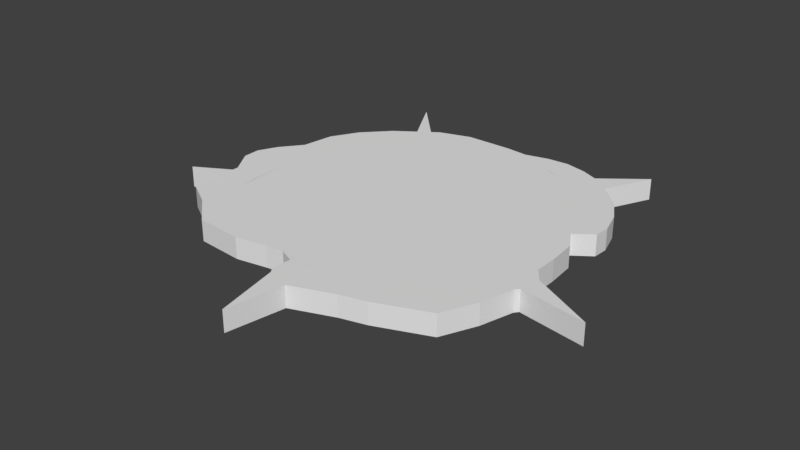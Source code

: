 # Source: rose-plate2.blend  (saved by Blender 2.80.75; exported with 4.5.12 LTS)
import bpy
from mathutils import Matrix  # noqa: F401  (used for matrix-valued properties, if any)

bpy.ops.wm.read_factory_settings(use_empty=True)
scene = bpy.context.scene
scene.name = 'Scene'

# ---- collections
col_collection_1 = bpy.data.collections.new('Collection 1'); scene.collection.children.link(col_collection_1)

# ---- world
world_world = bpy.data.worlds.new('World'); scene.world = world_world
world_world.color = (0.05088, 0.05088, 0.05088)
world_world.use_sun_shadow = False
world_world.sun_shadow_jitter_overblur = 0.0

# ---- meshes
me_plane = bpy.data.meshes.new('Plane')
me_plane.from_pydata([(-0.0382, -0.5103, 0.0), (0.06921, -0.4138, 0.0), (-0.1002, -0.4684, 0.0), (-0.138, -0.4104, 0.0), (-0.2297, -0.2827, 0.0), (-0.3514, -0.1531, 0.0), (-0.4092, -0.08929, 0.0), (-0.4351, -0.02945, 0.0), (-0.4332, 0.07824, 0.0), (-0.3653, 0.2398, 0.0), (-0.2856, 0.3595, 0.0), (-0.2078, 0.4851, 0.0), (-0.05222, 0.5429, 0.0), (-0.02231, 0.529, 0.0), (0.01359, 0.4332, 0.0), (0.02157, 0.3954, 0.0), (0.06545, 0.3854, 0.0), (0.1532, 0.3475, 0.0), (0.211, 0.2956, 0.0), (0.3147, 0.3575, 0.0), (0.3786, 0.3096, 0.0), (0.4344, 0.2597, 0.0), (0.4803, 0.1899, 0.0), (0.5262, 0.06029, 0.0), (0.5122, 0.1241, 0.0), (0.5361, -0.0135, 0.0), (0.5401, -0.09726, 0.0), (0.5062, -0.205, 0.0), (0.4384, -0.3007, 0.0), (0.3666, -0.3884, 0.0), (0.2469, -0.4762, 0.0), (0.1512, -0.4981, 0.0), (-0.0382, -0.5103, -0.15), (0.06921, -0.4138, -0.15), (-0.1002, -0.4684, -0.15), (-0.138, -0.4104, -0.15), (-0.2297, -0.2827, -0.15), (-0.3514, -0.1531, -0.15), (-0.4092, -0.08929, -0.15), (-0.4351, -0.02945, -0.15), (-0.4332, 0.07824, -0.15), (-0.3653, 0.2398, -0.15), (-0.2856, 0.3595, -0.15), (-0.2078, 0.4851, -0.15), (-0.05222, 0.5429, -0.15), (-0.02231, 0.529, -0.15), (0.01359, 0.4332, -0.15), (0.02157, 0.3954, -0.15), (0.06545, 0.3854, -0.15), (0.1532, 0.3475, -0.15), (0.211, 0.2956, -0.15), (0.3147, 0.3575, -0.15), (0.3786, 0.3096, -0.15), (0.4344, 0.2597, -0.15), (0.4803, 0.1899, -0.15), (0.5262, 0.06029, -0.15), (0.5122, 0.1241, -0.15), (0.5361, -0.0135, -0.15), (0.5401, -0.09726, -0.15), (0.5062, -0.205, -0.15), (0.4384, -0.3007, -0.15), (0.3666, -0.3884, -0.15), (0.2469, -0.4762, -0.15), (0.1512, -0.4981, -0.15)], [], [(2, 0, 1, 31, 30, 29, 28, 27, 26, 25, 23, 24, 22, 21, 20, 19, 18, 17, 16, 15, 14, 13, 12, 11, 10, 9, 8, 7, 6, 5, 4, 3), (34, 35, 36, 37, 38, 39, 40, 41, 42, 43, 44, 45, 46, 47, 48, 49, 50, 51, 52, 53, 54, 56, 55, 57, 58, 59, 60, 61, 62, 63, 33, 32), (4, 5, 37, 36), (31, 1, 33, 63), (18, 19, 51, 50), (5, 6, 38, 37), (19, 20, 52, 51), (6, 7, 39, 38), (20, 21, 53, 52), (7, 8, 40, 39), (21, 22, 54, 53), (8, 9, 41, 40), (24, 23, 55, 56), (9, 10, 42, 41), (22, 24, 56, 54), (10, 11, 43, 42), (23, 25, 57, 55), (11, 12, 44, 43), (25, 26, 58, 57), (12, 13, 45, 44), (26, 27, 59, 58), (13, 14, 46, 45), (0, 2, 34, 32), (27, 28, 60, 59), (14, 15, 47, 46), (1, 0, 32, 33), (28, 29, 61, 60), (15, 16, 48, 47), (3, 4, 36, 35), (29, 30, 62, 61), (16, 17, 49, 48), (2, 3, 35, 34), (30, 31, 63, 62), (17, 18, 50, 49)])
_uv = me_plane.uv_layers.new(name='UVMap')
_uv.uv.foreach_set('vector', [0.0, 0.0, 0.0, 0.0, 0.0, 0.0, 0.0, 0.0, 0.0, 0.0, 0.0, 0.0, 0.0, 0.0, 0.0, 0.0, 0.0, 0.0, 0.0, 0.0, 0.0, 0.0, 0.0, 0.0, 0.0, 0.0, 0.0, 0.0, 0.0, 0.0, 0.0, 0.0, 0.0, 0.0, 0.0, 0.0, 0.0, 0.0, 0.0, 0.0, 0.0, 0.0, 0.0, 0.0, 0.0, 0.0, 0.0, 0.0, 0.0, 0.0, 0.0, 0.0, 0.0, 0.0, 0.0, 0.0, 0.0, 0.0, 0.0, 0.0, 0.0, 0.0, 0.0, 0.0, 0.0, 0.0, 0.0, 0.0, 0.0, 0.0, 0.0, 0.0, 0.0, 0.0, 0.0, 0.0, 0.0, 0.0, 0.0, 0.0, 0.0, 0.0, 0.0, 0.0, 0.0, 0.0, 0.0, 0.0, 0.0, 0.0, 0.0, 0.0, 0.0, 0.0, 0.0, 0.0, 0.0, 0.0, 0.0, 0.0, 0.0, 0.0, 0.0, 0.0, 0.0, 0.0, 0.0, 0.0, 0.0, 0.0, 0.0, 0.0, 0.0, 0.0, 0.0, 0.0, 0.0, 0.0, 0.0, 0.0, 0.0, 0.0, 0.0, 0.0, 0.0, 0.0, 0.0, 0.0, 0.0, 0.0, 0.0, 0.0, 0.0, 0.0, 0.0, 0.0, 0.0, 0.0, 0.0, 0.0, 0.0, 0.0, 0.0, 0.0, 0.0, 0.0, 0.0, 0.0, 0.0, 0.0, 0.0, 0.0, 0.0, 0.0, 0.0, 0.0, 0.0, 0.0, 0.0, 0.0, 0.0, 0.0, 0.0, 0.0, 0.0, 0.0, 0.0, 0.0, 0.0, 0.0, 0.0, 0.0, 0.0, 0.0, 0.0, 0.0, 0.0, 0.0, 0.0, 0.0, 0.0, 0.0, 0.0, 0.0, 0.0, 0.0, 0.0, 0.0, 0.0, 0.0, 0.0, 0.0, 0.0, 0.0, 0.0, 0.0, 0.0, 0.0, 0.0, 0.0, 0.0, 0.0, 0.0, 0.0, 0.0, 0.0, 0.0, 0.0, 0.0, 0.0, 0.0, 0.0, 0.0, 0.0, 0.0, 0.0, 0.0, 0.0, 0.0, 0.0, 0.0, 0.0, 0.0, 0.0, 0.0, 0.0, 0.0, 0.0, 0.0, 0.0, 0.0, 0.0, 0.0, 0.0, 0.0, 0.0, 0.0, 0.0, 0.0, 0.0, 0.0, 0.0, 0.0, 0.0, 0.0, 0.0, 0.0, 0.0, 0.0, 0.0, 0.0, 0.0, 0.0, 0.0, 0.0, 0.0, 0.0, 0.0, 0.0, 0.0, 0.0, 0.0, 0.0, 0.0, 0.0, 0.0, 0.0, 0.0, 0.0, 0.0, 0.0, 0.0, 0.0, 0.0, 0.0, 0.0, 0.0, 0.0, 0.0, 0.0, 0.0, 0.0, 0.0, 0.0, 0.0, 0.0, 0.0, 0.0, 0.0, 0.0, 0.0, 0.0, 0.0, 0.0, 0.0, 0.0, 0.0, 0.0, 0.0, 0.0, 0.0, 0.0, 0.0, 0.0, 0.0, 0.0, 0.0, 0.0, 0.0, 0.0, 0.0, 0.0, 0.0, 0.0, 0.0, 0.0, 0.0, 0.0, 0.0, 0.0, 0.0, 0.0, 0.0, 0.0, 0.0, 0.0, 0.0, 0.0, 0.0, 0.0, 0.0, 0.0, 0.0, 0.0, 0.0, 0.0, 0.0, 0.0, 0.0, 0.0, 0.0, 0.0, 0.0, 0.0, 0.0, 0.0, 0.0, 0.0, 0.0, 0.0, 0.0, 0.0, 0.0, 0.0, 0.0, 0.0, 0.0, 0.0, 0.0, 0.0, 0.0, 0.0, 0.0, 0.0, 0.0, 0.0, 0.0, 0.0, 0.0, 0.0, 0.0, 0.0, 0.0, 0.0, 0.0, 0.0, 0.0, 0.0, 0.0, 0.0, 0.0, 0.0, 0.0, 0.0])
me_plane.use_remesh_preserve_volume = False
me_plane.use_remesh_preserve_attributes = False
me_plane.use_mirror_vertex_groups = False
me_plane.update()
me_plane_001 = bpy.data.meshes.new('Plane.001')
me_plane_001.from_pydata([(-0.0382, -0.5103, 0.0), (0.06921, -0.4138, 0.0), (-0.1002, -0.4684, 0.0), (-0.138, -0.4104, 0.0), (-0.2297, -0.2827, 0.0), (-0.3514, -0.1531, 0.0), (-0.4092, -0.08929, 0.0), (-0.4351, -0.02945, 0.0), (-0.4332, 0.07824, 0.0), (-0.3653, 0.2398, 0.0), (-0.2856, 0.3595, 0.0), (-0.2078, 0.4851, 0.0), (-0.05222, 0.5429, 0.0), (-0.02231, 0.529, 0.0), (0.01359, 0.4332, 0.0), (0.02157, 0.3954, 0.0), (0.06545, 0.3854, 0.0), (0.1532, 0.3475, 0.0), (0.211, 0.2956, 0.0), (0.3147, 0.3575, 0.0), (0.3786, 0.3096, 0.0), (0.4344, 0.2597, 0.0), (0.4803, 0.1899, 0.0), (0.5262, 0.06029, 0.0), (0.5122, 0.1241, 0.0), (0.5361, -0.0135, 0.0), (0.5401, -0.09726, 0.0), (0.5062, -0.205, 0.0), (0.4384, -0.3007, 0.0), (0.3666, -0.3884, 0.0), (0.2469, -0.4762, 0.0), (0.1512, -0.4981, 0.0), (0.2355, -0.8522, 0.0), (0.3309, -0.7495, 0.0), (0.5148, -0.6147, 0.0), (0.6251, -0.4798, 0.0), (0.7293, -0.3327, 0.0), (0.8193, -0.2085, 0.0), (0.8067, -0.01617, 0.0), (0.8293, 0.2781, 0.0), (0.8082, 0.1513, 0.0), (0.8331, 0.3862, 0.0), (0.7769, 0.5451, 0.0), (0.6768, 0.6419, 0.0), (0.5701, 0.6953, 0.0), (0.4882, 0.7152, 0.0), (0.5487, 0.8408, 0.0), (0.5029, 0.9134, 0.0), (0.4038, 0.9546, 0.0), (0.1532, 1.01, 0.0), (-0.1059, 0.9905, 0.0), (-0.3935, 0.9862, 0.0), (-0.5871, 0.9263, 0.0), (-0.8224, 0.7125, 0.0), (-1.036, 0.4335, 0.0), (-1.153, 0.01155, 0.0), (-1.131, -0.4931, 0.0), (-1.012, -0.5189, 0.0), (-0.7747, -0.5218, 0.0), (-0.84, -0.7293, 0.0), (-0.5336, -0.8676, 0.0), (-0.3846, -0.9195, 0.0), (0.01709, -0.9804, 0.0), (-0.1321, -1.005, 0.0), (-0.0382, -0.5103, -0.15), (0.06921, -0.4138, -0.15), (-0.1002, -0.4684, -0.15), (-0.138, -0.4104, -0.15), (-0.2297, -0.2827, -0.15), (-0.3514, -0.1531, -0.15), (-0.4092, -0.08929, -0.15), (-0.4351, -0.02945, -0.15), (-0.4332, 0.07824, -0.15), (-0.3653, 0.2398, -0.15), (-0.2856, 0.3595, -0.15), (-0.2078, 0.4851, -0.15), (-0.05222, 0.5429, -0.15), (-0.02231, 0.529, -0.15), (0.01359, 0.4332, -0.15), (0.02157, 0.3954, -0.15), (0.06545, 0.3854, -0.15), (0.1532, 0.3475, -0.15), (0.211, 0.2956, -0.15), (0.3147, 0.3575, -0.15), (0.3786, 0.3096, -0.15), (0.4344, 0.2597, -0.15), (0.4803, 0.1899, -0.15), (0.5262, 0.06029, -0.15), (0.5122, 0.1241, -0.15), (0.5361, -0.0135, -0.15), (0.5401, -0.09726, -0.15), (0.5062, -0.205, -0.15), (0.4384, -0.3007, -0.15), (0.3666, -0.3884, -0.15), (0.2469, -0.4762, -0.15), (0.1512, -0.4981, -0.15), (0.2355, -0.8522, -0.15), (0.3309, -0.7495, -0.15), (0.5148, -0.6147, -0.15), (0.6251, -0.4798, -0.15), (0.7293, -0.3327, -0.15), (0.8193, -0.2085, -0.15), (0.8067, -0.01617, -0.15), (0.8293, 0.2781, -0.15), (0.8082, 0.1513, -0.15), (0.8331, 0.3862, -0.15), (0.7769, 0.5451, -0.15), (0.6768, 0.6419, -0.15), (0.5701, 0.6953, -0.15), (0.4882, 0.7152, -0.15), (0.5487, 0.8408, -0.15), (0.5029, 0.9134, -0.15), (0.4038, 0.9546, -0.15), (0.1532, 1.01, -0.15), (-0.1059, 0.9905, -0.15), (-0.3935, 0.9862, -0.15), (-0.5871, 0.9263, -0.15), (-0.8224, 0.7125, -0.15), (-1.036, 0.4335, -0.15), (-1.153, 0.01155, -0.15), (-1.131, -0.4931, -0.15), (-1.012, -0.5189, -0.15), (-0.7747, -0.5218, -0.15), (-0.84, -0.7293, -0.15), (-0.5336, -0.8676, -0.15), (-0.3846, -0.9195, -0.15), (0.01709, -0.9804, -0.15), (-0.1321, -1.005, -0.15)], [], [(21, 42, 43, 20), (26, 37, 38, 25), (3, 60, 61, 2), (25, 38, 40, 23), (17, 46, 47, 16), (12, 51, 52, 11), (30, 33, 34, 29), (11, 52, 53, 10), (4, 59, 60, 3), (24, 39, 41, 22), (16, 47, 48, 15), (10, 53, 54, 9), (29, 34, 35, 28), (8, 55, 56, 7), (23, 40, 39, 24), (0, 63, 62, 1), (7, 56, 57, 6), (9, 54, 55, 8), (15, 48, 49, 14), (19, 44, 45, 18), (22, 41, 42, 21), (28, 35, 36, 27), (6, 57, 58, 5), (2, 61, 63, 0), (1, 62, 32, 31), (20, 43, 44, 19), (14, 49, 50, 13), (5, 58, 59, 4), (27, 36, 37, 26), (18, 45, 46, 17), (13, 50, 51, 12), (31, 32, 33, 30), (85, 84, 107, 106), (90, 89, 102, 101), (67, 66, 125, 124), (89, 87, 104, 102), (81, 80, 111, 110), (76, 75, 116, 115), (94, 93, 98, 97), (75, 74, 117, 116), (68, 67, 124, 123), (88, 86, 105, 103), (80, 79, 112, 111), (74, 73, 118, 117), (93, 92, 99, 98), (72, 71, 120, 119), (87, 88, 103, 104), (64, 65, 126, 127), (71, 70, 121, 120), (73, 72, 119, 118), (79, 78, 113, 112), (83, 82, 109, 108), (86, 85, 106, 105), (92, 91, 100, 99), (70, 69, 122, 121), (66, 64, 127, 125), (65, 95, 96, 126), (84, 83, 108, 107), (78, 77, 114, 113), (69, 68, 123, 122), (91, 90, 101, 100), (82, 81, 110, 109), (77, 76, 115, 114), (95, 94, 97, 96), (9, 8, 72, 73), (62, 63, 127, 126), (59, 58, 122, 123), (10, 9, 73, 74), (36, 35, 99, 100), (60, 59, 123, 124), (11, 10, 74, 75), (63, 61, 125, 127), (12, 11, 75, 76), (38, 37, 101, 102), (46, 45, 109, 110), (13, 12, 76, 77), (44, 43, 107, 108), (14, 13, 77, 78), (41, 39, 103, 105), (15, 14, 78, 79), (16, 15, 79, 80), (42, 41, 105, 106), (49, 48, 112, 113), (17, 16, 80, 81), (50, 49, 113, 114), (18, 17, 81, 82), (19, 18, 82, 83), (20, 19, 83, 84), (52, 51, 115, 116), (21, 20, 84, 85), (22, 21, 85, 86), (54, 53, 117, 118), (33, 32, 96, 97), (23, 24, 88, 87), (35, 34, 98, 99), (24, 22, 86, 88), (56, 55, 119, 120), (37, 36, 100, 101), (25, 23, 87, 89), (40, 38, 102, 104), (26, 25, 89, 90), (39, 40, 104, 103), (27, 26, 90, 91), (2, 0, 64, 66), (43, 42, 106, 107), (28, 27, 91, 92), (0, 1, 65, 64), (58, 57, 121, 122), (47, 46, 110, 111), (29, 28, 92, 93), (4, 3, 67, 68), (32, 62, 126, 96), (45, 44, 108, 109), (30, 29, 93, 94), (3, 2, 66, 67), (48, 47, 111, 112), (31, 30, 94, 95), (5, 4, 68, 69), (61, 60, 124, 125), (51, 50, 114, 115), (1, 31, 95, 65), (6, 5, 69, 70), (34, 33, 97, 98), (53, 52, 116, 117), (7, 6, 70, 71), (55, 54, 118, 119), (8, 7, 71, 72), (57, 56, 120, 121)])
_uv = me_plane_001.uv_layers.new(name='UVMap')
_uv.uv.foreach_set('vector', [0.0, 0.0, 0.0, 0.0, 0.0, 0.0, 0.0, 0.0, 0.0, 0.0, 0.0, 0.0, 0.0, 0.0, 0.0, 0.0, 0.0, 0.0, 0.0, 0.0, 0.0, 0.0, 0.0, 0.0, 0.0, 0.0, 0.0, 0.0, 0.0, 0.0, 0.0, 0.0, 0.0, 0.0, 0.0, 0.0, 0.0, 0.0, 0.0, 0.0, 0.0, 0.0, 0.0, 0.0, 0.0, 0.0, 0.0, 0.0, 0.0, 0.0, 0.0, 0.0, 0.0, 0.0, 0.0, 0.0, 0.0, 0.0, 0.0, 0.0, 0.0, 0.0, 0.0, 0.0, 0.0, 0.0, 0.0, 0.0, 0.0, 0.0, 0.0, 0.0, 0.0, 0.0, 0.0, 0.0, 0.0, 0.0, 0.0, 0.0, 0.0, 0.0, 0.0, 0.0, 0.0, 0.0, 0.0, 0.0, 0.0, 0.0, 0.0, 0.0, 0.0, 0.0, 0.0, 0.0, 0.0, 0.0, 0.0, 0.0, 0.0, 0.0, 0.0, 0.0, 0.0, 0.0, 0.0, 0.0, 0.0, 0.0, 0.0, 0.0, 0.0, 0.0, 0.0, 0.0, 0.0, 0.0, 0.0, 0.0, 0.0, 0.0, 0.0, 0.0, 0.0, 0.0, 0.0, 0.0, 0.0, 0.0, 0.0, 0.0, 0.0, 0.0, 0.0, 0.0, 0.0, 0.0, 0.0, 0.0, 0.0, 0.0, 0.0, 0.0, 0.0, 0.0, 0.0, 0.0, 0.0, 0.0, 0.0, 0.0, 0.0, 0.0, 0.0, 0.0, 0.0, 0.0, 0.0, 0.0, 0.0, 0.0, 0.0, 0.0, 0.0, 0.0, 0.0, 0.0, 0.0, 0.0, 0.0, 0.0, 0.0, 0.0, 0.0, 0.0, 0.0, 0.0, 0.0, 0.0, 0.0, 0.0, 0.0, 0.0, 0.0, 0.0, 0.0, 0.0, 0.0, 0.0, 0.0, 0.0, 0.0, 0.0, 0.0, 0.0, 0.0, 0.0, 0.0, 0.0, 0.0, 0.0, 0.0, 0.0, 0.0, 0.0, 0.0, 0.0, 0.0, 0.0, 0.0, 0.0, 0.0, 0.0, 0.0, 0.0, 0.0, 0.0, 0.0, 0.0, 0.0, 0.0, 0.0, 0.0, 0.0, 0.0, 0.0, 0.0, 0.0, 0.0, 0.0, 0.0, 0.0, 0.0, 0.0, 0.0, 0.0, 0.0, 0.0, 0.0, 0.0, 0.0, 0.0, 0.0, 0.0, 0.0, 0.0, 0.0, 0.0, 0.0, 0.0, 0.0, 0.0, 0.0, 0.0, 0.0, 0.0, 0.0, 0.0, 0.0, 0.0, 0.0, 0.0, 0.0, 0.0, 0.0, 0.0, 0.0, 0.0, 0.0, 0.0, 0.0, 0.0, 0.0, 0.0, 0.0, 0.0, 0.0, 0.0, 0.0, 0.0, 0.0, 0.0, 0.0, 0.0, 0.0, 0.0, 0.0, 0.0, 0.0, 0.0, 0.0, 0.0, 0.0, 0.0, 0.0, 0.0, 0.0, 0.0, 0.0, 0.0, 0.0, 0.0, 0.0, 0.0, 0.0, 0.0, 0.0, 0.0, 0.0, 0.0, 0.0, 0.0, 0.0, 0.0, 0.0, 0.0, 0.0, 0.0, 0.0, 0.0, 0.0, 0.0, 0.0, 0.0, 0.0, 0.0, 0.0, 0.0, 0.0, 0.0, 0.0, 0.0, 0.0, 0.0, 0.0, 0.0, 0.0, 0.0, 0.0, 0.0, 0.0, 0.0, 0.0, 0.0, 0.0, 0.0, 0.0, 0.0, 0.0, 0.0, 0.0, 0.0, 0.0, 0.0, 0.0, 0.0, 0.0, 0.0, 0.0, 0.0, 0.0, 0.0, 0.0, 0.0, 0.0, 0.0, 0.0, 0.0, 0.0, 0.0, 0.0, 0.0, 0.0, 0.0, 0.0, 0.0, 0.0, 0.0, 0.0, 0.0, 0.0, 0.0, 0.0, 0.0, 0.0, 0.0, 0.0, 0.0, 0.0, 0.0, 0.0, 0.0, 0.0, 0.0, 0.0, 0.0, 0.0, 0.0, 0.0, 0.0, 0.0, 0.0, 0.0, 0.0, 0.0, 0.0, 0.0, 0.0, 0.0, 0.0, 0.0, 0.0, 0.0, 0.0, 0.0, 0.0, 0.0, 0.0, 0.0, 0.0, 0.0, 0.0, 0.0, 0.0, 0.0, 0.0, 0.0, 0.0, 0.0, 0.0, 0.0, 0.0, 0.0, 0.0, 0.0, 0.0, 0.0, 0.0, 0.0, 0.0, 0.0, 0.0, 0.0, 0.0, 0.0, 0.0, 0.0, 0.0, 0.0, 0.0, 0.0, 0.0, 0.0, 0.0, 0.0, 0.0, 0.0, 0.0, 0.0, 0.0, 0.0, 0.0, 0.0, 0.0, 0.0, 0.0, 0.0, 0.0, 0.0, 0.0, 0.0, 0.0, 0.0, 0.0, 0.0, 0.0, 0.0, 0.0, 0.0, 0.0, 0.0, 0.0, 0.0, 0.0, 0.0, 0.0, 0.0, 0.0, 0.0, 0.0, 0.0, 0.0, 0.0, 0.0, 0.0, 0.0, 0.0, 0.0, 0.0, 0.0, 0.0, 0.0, 0.0, 0.0, 0.0, 0.0, 0.0, 0.0, 0.0, 0.0, 0.0, 0.0, 0.0, 0.0, 0.0, 0.0, 0.0, 0.0, 0.0, 0.0, 0.0, 0.0, 0.0, 0.0, 0.0, 0.0, 0.0, 0.0, 0.0, 0.0, 0.0, 0.0, 0.0, 0.0, 0.0, 0.0, 0.0, 0.0, 0.0, 0.0, 0.0, 0.0, 0.0, 0.0, 0.0, 0.0, 0.0, 0.0, 0.0, 0.0, 0.0, 0.0, 0.0, 0.0, 0.0, 0.0, 0.0, 0.0, 0.0, 0.0, 0.0, 0.0, 0.0, 0.0, 0.0, 0.0, 0.0, 0.0, 0.0, 0.0, 0.0, 0.0, 0.0, 0.0, 0.0, 0.0, 0.0, 0.0, 0.0, 0.0, 0.0, 0.0, 0.0, 0.0, 0.0, 0.0, 0.0, 0.0, 0.0, 0.0, 0.0, 0.0, 0.0, 0.0, 0.0, 0.0, 0.0, 0.0, 0.0, 0.0, 0.0, 0.0, 0.0, 0.0, 0.0, 0.0, 0.0, 0.0, 0.0, 0.0, 0.0, 0.0, 0.0, 0.0, 0.0, 0.0, 0.0, 0.0, 0.0, 0.0, 0.0, 0.0, 0.0, 0.0, 0.0, 0.0, 0.0, 0.0, 0.0, 0.0, 0.0, 0.0, 0.0, 0.0, 0.0, 0.0, 0.0, 0.0, 0.0, 0.0, 0.0, 0.0, 0.0, 0.0, 0.0, 0.0, 0.0, 0.0, 0.0, 0.0, 0.0, 0.0, 0.0, 0.0, 0.0, 0.0, 0.0, 0.0, 0.0, 0.0, 0.0, 0.0, 0.0, 0.0, 0.0, 0.0, 0.0, 0.0, 0.0, 0.0, 0.0, 0.0, 0.0, 0.0, 0.0, 0.0, 0.0, 0.0, 0.0, 0.0, 0.0, 0.0, 0.0, 0.0, 0.0, 0.0, 0.0, 0.0, 0.0, 0.0, 0.0, 0.0, 0.0, 0.0, 0.0, 0.0, 0.0, 0.0, 0.0, 0.0, 0.0, 0.0, 0.0, 0.0, 0.0, 0.0, 0.0, 0.0, 0.0, 0.0, 0.0, 0.0, 0.0, 0.0, 0.0, 0.0, 0.0, 0.0, 0.0, 0.0, 0.0, 0.0, 0.0, 0.0, 0.0, 0.0, 0.0, 0.0, 0.0, 0.0, 0.0, 0.0, 0.0, 0.0, 0.0, 0.0, 0.0, 0.0, 0.0, 0.0, 0.0, 0.0, 0.0, 0.0, 0.0, 0.0, 0.0, 0.0, 0.0, 0.0, 0.0, 0.0, 0.0, 0.0, 0.0, 0.0, 0.0, 0.0, 0.0, 0.0, 0.0, 0.0, 0.0, 0.0, 0.0, 0.0, 0.0, 0.0, 0.0, 0.0, 0.0, 0.0, 0.0, 0.0, 0.0, 0.0, 0.0, 0.0, 0.0, 0.0, 0.0, 0.0, 0.0, 0.0, 0.0, 0.0, 0.0, 0.0, 0.0, 0.0, 0.0, 0.0, 0.0, 0.0, 0.0, 0.0, 0.0, 0.0, 0.0, 0.0, 0.0, 0.0, 0.0, 0.0, 0.0, 0.0, 0.0, 0.0, 0.0, 0.0, 0.0, 0.0, 0.0, 0.0, 0.0, 0.0, 0.0, 0.0, 0.0, 0.0, 0.0, 0.0, 0.0, 0.0, 0.0, 0.0, 0.0, 0.0, 0.0, 0.0, 0.0, 0.0, 0.0, 0.0, 0.0, 0.0, 0.0, 0.0, 0.0, 0.0, 0.0, 0.0, 0.0, 0.0, 0.0, 0.0, 0.0, 0.0, 0.0, 0.0, 0.0, 0.0, 0.0, 0.0, 0.0, 0.0, 0.0, 0.0, 0.0, 0.0, 0.0, 0.0, 0.0, 0.0, 0.0, 0.0, 0.0, 0.0, 0.0, 0.0, 0.0, 0.0, 0.0, 0.0, 0.0, 0.0, 0.0, 0.0, 0.0, 0.0, 0.0, 0.0, 0.0, 0.0, 0.0, 0.0, 0.0, 0.0, 0.0, 0.0, 0.0, 0.0, 0.0, 0.0, 0.0, 0.0, 0.0, 0.0, 0.0, 0.0, 0.0, 0.0, 0.0, 0.0, 0.0, 0.0, 0.0, 0.0, 0.0, 0.0, 0.0, 0.0, 0.0, 0.0, 0.0, 0.0, 0.0, 0.0, 0.0, 0.0, 0.0, 0.0, 0.0, 0.0, 0.0, 0.0, 0.0, 0.0, 0.0, 0.0, 0.0, 0.0, 0.0, 0.0, 0.0, 0.0, 0.0, 0.0, 0.0, 0.0, 0.0, 0.0, 0.0, 0.0, 0.0, 0.0, 0.0, 0.0, 0.0, 0.0, 0.0, 0.0, 0.0, 0.0, 0.0, 0.0, 0.0, 0.0, 0.0, 0.0, 0.0, 0.0, 0.0, 0.0, 0.0, 0.0, 0.0, 0.0, 0.0, 0.0, 0.0, 0.0, 0.0, 0.0, 0.0, 0.0, 0.0, 0.0, 0.0, 0.0, 0.0, 0.0, 0.0, 0.0, 0.0, 0.0, 0.0, 0.0, 0.0, 0.0, 0.0, 0.0, 0.0, 0.0, 0.0, 0.0, 0.0, 0.0, 0.0, 0.0, 0.0, 0.0, 0.0, 0.0, 0.0, 0.0, 0.0, 0.0, 0.0, 0.0, 0.0, 0.0, 0.0, 0.0, 0.0, 0.0, 0.0, 0.0, 0.0, 0.0, 0.0, 0.0, 0.0])
me_plane_001.use_remesh_preserve_volume = False
me_plane_001.use_remesh_preserve_attributes = False
me_plane_001.use_mirror_vertex_groups = False
me_plane_001.update()
me_plane_002 = bpy.data.meshes.new('Plane.002')
me_plane_002.from_pydata([(-0.1567, -1.185, 0.0), (0.007718, -1.237, 0.0), (-0.4031, -0.9814, 0.0), (-0.6255, -1.023, 0.0), (-0.9553, -0.9979, 0.0), (-1.163, -0.8125, 0.0), (-1.352, -0.702, 0.0), (-1.346, -0.5419, 0.0), (-1.475, -0.02516, 0.0), (-1.29, 0.2592, 0.0), (-0.9766, 0.8596, 0.0), (-0.6955, 1.058, 0.0), (-0.4702, 1.129, 0.0), (-0.1395, 1.132, 0.0), (0.1814, 1.16, 0.0), (0.4778, 1.135, 0.0), (0.5932, 1.084, 0.0), (0.8886, 1.315, 0.0), (0.7286, 0.9845, 0.0), (0.7967, 0.9238, 0.0), (0.8958, 0.8153, 0.0), (0.9827, 0.6648, 0.0), (1.031, 0.5006, 0.0), (0.9758, 0.166, 0.0), (0.8964, 0.3001, 0.0), (0.992, -0.03482, 0.0), (0.9908, -0.1947, 0.0), (1.012, -0.4652, 0.0), (0.949, -0.6945, 0.0), (0.8406, -0.933, 0.0), (0.4792, -1.078, 0.0), (0.3, -1.126, 0.0), (0.2355, -0.8522, 0.0), (0.3309, -0.7495, 0.0), (0.5148, -0.6147, 0.0), (0.6251, -0.4798, 0.0), (0.7293, -0.3327, 0.0), (0.8193, -0.2085, 0.0), (0.8067, -0.01617, 0.0), (0.8293, 0.2781, 0.0), (0.8082, 0.1513, 0.0), (0.8331, 0.3862, 0.0), (0.7769, 0.5451, 0.0), (0.6768, 0.6419, 0.0), (0.5701, 0.6953, 0.0), (0.4882, 0.7152, 0.0), (0.5487, 0.8408, 0.0), (0.5029, 0.9134, 0.0), (0.4038, 0.9546, 0.0), (0.1532, 1.01, 0.0), (-0.1059, 0.9905, 0.0), (-0.3935, 0.9862, 0.0), (-0.5871, 0.9263, 0.0), (-0.8224, 0.7125, 0.0), (-1.036, 0.4335, 0.0), (-1.153, 0.01155, 0.0), (-1.131, -0.4931, 0.0), (-1.012, -0.5189, 0.0), (-0.7747, -0.5218, 0.0), (-0.84, -0.7293, 0.0), (-0.5336, -0.8676, 0.0), (-0.3846, -0.9195, 0.0), (0.01709, -0.9804, 0.0), (-0.1321, -1.005, 0.0), (-1.149, -0.3245, 0.0), (-1.365, -0.3193, 0.0), (-1.115, 0.1487, 0.0), (-1.409, 0.1074, 0.0), (-1.148, 0.6788, 0.0), (-0.9129, 0.5943, 0.0), (-1.151, -0.09371, 0.0), (-1.473, -0.1482, 0.0), (-1.256, 0.4874, 0.0), (-0.9948, 0.4874, 0.0), (0.05125, 1.002, 0.0), (0.01419, 1.118, 0.0), (0.2885, 0.988, 0.0), (0.3266, 1.169, 0.0), (0.8312, 0.3331, 0.0), (1.024, 0.3929, 0.0), (1.492, -0.5081, 0.0), (0.7804, -0.2622, 0.0), (1.062, -0.2912, 0.0), (0.8012, -0.2336, 0.0), (1.034, -0.4365, 0.0), (0.7526, -0.3005, 0.0), (-1.136, -0.4453, 0.0), (-1.615, -0.5039, 0.0), (-1.366, -0.3625, 0.0), (-1.142, -0.3874, 0.0), (-1.134, -0.4666, 0.0), (-1.344, -0.486, 0.0), (-0.6834, 0.8388, 0.0), (-1.028, 1.318, 0.0), (-0.731, 0.7956, 0.0), (-0.8309, 0.9625, 0.0), (-0.7485, 1.021, 0.0), (-0.6368, 0.8811, 0.0), (-0.06478, -1.633, 0.0), (-0.06872, -0.9943, 0.0), (-0.1702, -0.9918, 0.0), (-0.1734, -1.012, 0.0), (-0.2737, -0.9569, 0.0), (-0.2785, -0.9682, 0.0), (-0.158, -0.9959, 0.0), (-0.1835, -1.143, 0.0), (-0.1567, -1.185, -0.15), (0.007718, -1.237, -0.15), (-0.4031, -0.9814, -0.15), (-0.6255, -1.023, -0.15), (-0.9553, -0.9979, -0.15), (-1.163, -0.8125, -0.15), (-1.352, -0.702, -0.15), (-1.346, -0.5419, -0.15), (-1.475, -0.02516, -0.15), (-1.29, 0.2592, -0.15), (-0.9766, 0.8596, -0.15), (-0.6955, 1.058, -0.15), (-0.4702, 1.129, -0.15), (-0.1395, 1.132, -0.15), (0.1814, 1.16, -0.15), (0.4778, 1.135, -0.15), (0.5932, 1.084, -0.15), (0.8886, 1.315, -0.15), (0.7286, 0.9845, -0.15), (0.7967, 0.9238, -0.15), (0.8958, 0.8153, -0.15), (0.9827, 0.6648, -0.15), (1.031, 0.5006, -0.15), (0.9758, 0.166, -0.15), (0.8964, 0.3001, -0.15), (0.992, -0.03482, -0.15), (0.9908, -0.1947, -0.15), (1.012, -0.4652, -0.15), (0.949, -0.6945, -0.15), (0.8406, -0.933, -0.15), (0.4792, -1.078, -0.15), (0.3, -1.126, -0.15), (0.2355, -0.8522, -0.15), (0.3309, -0.7495, -0.15), (0.5148, -0.6147, -0.15), (0.6251, -0.4798, -0.15), (0.7293, -0.3327, -0.15), (0.8193, -0.2085, -0.15), (0.8067, -0.01617, -0.15), (0.8293, 0.2781, -0.15), (0.8082, 0.1513, -0.15), (0.8331, 0.3862, -0.15), (0.7769, 0.5451, -0.15), (0.6768, 0.6419, -0.15), (0.5701, 0.6953, -0.15), (0.4882, 0.7152, -0.15), (0.5487, 0.8408, -0.15), (0.5029, 0.9134, -0.15), (0.4038, 0.9546, -0.15), (0.1532, 1.01, -0.15), (-0.1059, 0.9905, -0.15), (-0.3935, 0.9862, -0.15), (-0.5871, 0.9263, -0.15), (-0.8224, 0.7125, -0.15), (-1.036, 0.4335, -0.15), (-1.153, 0.01155, -0.15), (-1.131, -0.4931, -0.15), (-1.012, -0.5189, -0.15), (-0.7747, -0.5218, -0.15), (-0.84, -0.7293, -0.15), (-0.5336, -0.8676, -0.15), (-0.3846, -0.9195, -0.15), (0.01709, -0.9804, -0.15), (-0.1321, -1.005, -0.15), (-1.149, -0.3245, -0.15), (-1.365, -0.3193, -0.15), (-1.115, 0.1487, -0.15), (-1.409, 0.1074, -0.15), (-1.148, 0.6788, -0.15), (-0.9129, 0.5943, -0.15), (-1.151, -0.09371, -0.15), (-1.473, -0.1482, -0.15), (-1.256, 0.4874, -0.15), (-0.9948, 0.4874, -0.15), (0.05125, 1.002, -0.15), (0.01419, 1.118, -0.15), (0.2885, 0.988, -0.15), (0.3266, 1.169, -0.15), (0.8312, 0.3331, -0.15), (1.024, 0.3929, -0.15), (1.492, -0.5081, -0.15), (0.7804, -0.2622, -0.15), (1.062, -0.2912, -0.15), (0.8012, -0.2336, -0.15), (1.034, -0.4365, -0.15), (0.7526, -0.3005, -0.15), (-1.136, -0.4453, -0.15), (-1.615, -0.5039, -0.15), (-1.366, -0.3625, -0.15), (-1.142, -0.3874, -0.15), (-1.134, -0.4666, -0.15), (-1.344, -0.486, -0.15), (-0.6834, 0.8388, -0.15), (-1.028, 1.318, -0.15), (-0.731, 0.7956, -0.15), (-0.8309, 0.9625, -0.15), (-0.7485, 1.021, -0.15), (-0.6368, 0.8811, -0.15), (-0.06478, -1.633, -0.15), (-0.06872, -0.9943, -0.15), (-0.1702, -0.9918, -0.15), (-0.1734, -1.012, -0.15), (-0.2737, -0.9569, -0.15), (-0.2785, -0.9682, -0.15), (-0.158, -0.9959, -0.15), (-0.1835, -1.143, -0.15)], [], [(49, 14, 75, 74), (41, 22, 21, 42), (37, 26, 25, 38), (46, 17, 16, 47), (33, 30, 29, 34), (63, 0, 98, 99), (39, 24, 79, 78), (53, 10, 68, 69), (55, 8, 71, 70), (48, 15, 77, 76), (52, 11, 96, 97), (58, 5, 4, 59), (40, 23, 24, 39), (32, 31, 30, 33), (62, 1, 31, 32), (45, 18, 17, 46), (59, 4, 3, 60), (35, 28, 27, 36), (51, 12, 11, 52), (60, 3, 2, 61), (44, 19, 18, 45), (42, 21, 20, 43), (61, 2, 103, 102), (38, 25, 23, 40), (36, 27, 84, 85), (47, 16, 15, 48), (54, 9, 67, 66), (34, 29, 28, 35), (57, 6, 5, 58), (50, 13, 12, 51), (56, 7, 6, 57), (43, 20, 19, 44), (65, 88, 89, 64), (67, 8, 55, 66), (68, 72, 73, 69), (71, 65, 64, 70), (72, 9, 54, 73), (75, 13, 50, 74), (77, 14, 49, 76), (79, 22, 41, 78), (80, 82, 83, 81), (82, 26, 37, 83), (84, 80, 81, 85), (87, 91, 90, 86), (88, 87, 86, 89), (91, 7, 56, 90), (93, 95, 94, 92), (95, 10, 53, 94), (96, 93, 92, 97), (98, 1, 62, 99), (101, 105, 104, 100), (103, 101, 100, 102), (105, 0, 63, 104), (155, 180, 181, 120), (147, 148, 127, 128), (143, 144, 131, 132), (152, 153, 122, 123), (139, 140, 135, 136), (169, 205, 204, 106), (145, 184, 185, 130), (159, 175, 174, 116), (161, 176, 177, 114), (154, 182, 183, 121), (158, 203, 202, 117), (164, 165, 110, 111), (146, 145, 130, 129), (138, 139, 136, 137), (168, 138, 137, 107), (151, 152, 123, 124), (165, 166, 109, 110), (141, 142, 133, 134), (157, 158, 117, 118), (166, 167, 108, 109), (150, 151, 124, 125), (148, 149, 126, 127), (167, 208, 209, 108), (144, 146, 129, 131), (142, 191, 190, 133), (153, 154, 121, 122), (160, 172, 173, 115), (140, 141, 134, 135), (163, 164, 111, 112), (156, 157, 118, 119), (162, 163, 112, 113), (149, 150, 125, 126), (171, 170, 195, 194), (173, 172, 161, 114), (174, 175, 179, 178), (177, 176, 170, 171), (178, 179, 160, 115), (181, 180, 156, 119), (183, 182, 155, 120), (185, 184, 147, 128), (186, 187, 189, 188), (188, 189, 143, 132), (190, 191, 187, 186), (193, 192, 196, 197), (194, 195, 192, 193), (197, 196, 162, 113), (199, 198, 200, 201), (201, 200, 159, 116), (202, 203, 198, 199), (204, 205, 168, 107), (207, 206, 210, 211), (209, 208, 206, 207), (211, 210, 169, 106), (60, 61, 167, 166), (86, 90, 196, 192), (33, 34, 140, 139), (7, 91, 197, 113), (91, 87, 193, 197), (27, 28, 134, 133), (28, 29, 135, 134), (29, 30, 136, 135), (97, 92, 198, 203), (99, 62, 168, 205), (93, 96, 202, 199), (35, 36, 142, 141), (25, 26, 132, 131), (104, 63, 169, 210), (92, 94, 200, 198), (37, 38, 144, 143), (20, 21, 127, 126), (95, 93, 199, 201), (23, 25, 131, 129), (78, 41, 147, 184), (18, 19, 125, 124), (96, 11, 117, 202), (21, 22, 128, 127), (12, 13, 119, 118), (52, 97, 203, 158), (41, 42, 148, 147), (8, 67, 173, 114), (98, 0, 106, 204), (70, 64, 170, 176), (4, 5, 111, 110), (63, 99, 205, 169), (65, 71, 177, 171), (11, 12, 118, 117), (102, 100, 206, 208), (54, 66, 172, 160), (32, 33, 139, 138), (101, 103, 209, 207), (67, 9, 115, 173), (34, 35, 141, 140), (83, 37, 143, 189), (61, 102, 208, 167), (68, 10, 116, 174), (38, 40, 146, 144), (103, 2, 108, 209), (53, 69, 175, 159), (40, 39, 145, 146), (42, 43, 149, 148), (100, 104, 210, 206), (55, 70, 176, 161), (46, 47, 153, 152), (105, 101, 207, 211), (71, 8, 114, 177), (44, 45, 151, 150), (47, 48, 154, 153), (72, 68, 174, 178), (50, 51, 157, 156), (69, 73, 179, 175), (94, 53, 159, 200), (66, 55, 161, 172), (49, 74, 180, 155), (56, 57, 163, 162), (75, 14, 120, 181), (58, 59, 165, 164), (59, 60, 166, 165), (48, 76, 182, 154), (31, 1, 107, 137), (77, 15, 121, 183), (45, 46, 152, 151), (43, 44, 150, 149), (39, 78, 184, 145), (79, 24, 130, 185), (22, 79, 185, 128), (76, 49, 155, 182), (0, 105, 211, 106), (80, 84, 190, 186), (74, 50, 156, 180), (1, 98, 204, 107), (85, 81, 187, 191), (2, 3, 109, 108), (5, 6, 112, 111), (82, 80, 186, 188), (51, 52, 158, 157), (9, 72, 178, 115), (81, 83, 189, 187), (3, 4, 110, 109), (19, 20, 126, 125), (73, 54, 160, 179), (13, 75, 181, 119), (84, 27, 133, 190), (17, 18, 124, 123), (36, 85, 191, 142), (90, 56, 162, 196), (6, 7, 113, 112), (14, 77, 183, 120), (10, 95, 201, 116), (89, 86, 192, 195), (30, 31, 137, 136), (15, 16, 122, 121), (87, 88, 194, 193), (16, 17, 123, 122), (57, 58, 164, 163), (24, 23, 129, 130), (88, 65, 171, 194), (62, 32, 138, 168), (26, 82, 188, 132), (64, 89, 195, 170)])
_uv = me_plane_002.uv_layers.new(name='UVMap')
_uv.uv.foreach_set('vector', [0.0, 0.0, 0.0, 0.0, 0.0, 0.0, 0.0, 0.0, 0.0, 0.0, 0.0, 0.0, 0.0, 0.0, 0.0, 0.0, 0.0, 0.0, 0.0, 0.0, 0.0, 0.0, 0.0, 0.0, 0.0, 0.0, 0.0, 0.0, 0.0, 0.0, 0.0, 0.0, 0.0, 0.0, 0.0, 0.0, 0.0, 0.0, 0.0, 0.0, 0.0, 0.0, 0.0, 0.0, 0.0, 0.0, 0.0, 0.0, 0.0, 0.0, 0.0, 0.0, 0.0, 0.0, 0.0, 0.0, 0.0, 0.0, 0.0, 0.0, 0.0, 0.0, 0.0, 0.0, 0.0, 0.0, 0.0, 0.0, 0.0, 0.0, 0.0, 0.0, 0.0, 0.0, 0.0, 0.0, 0.0, 0.0, 0.0, 0.0, 0.0, 0.0, 0.0, 0.0, 0.0, 0.0, 0.0, 0.0, 0.0, 0.0, 0.0, 0.0, 0.0, 0.0, 0.0, 0.0, 0.0, 0.0, 0.0, 0.0, 0.0, 0.0, 0.0, 0.0, 0.0, 0.0, 0.0, 0.0, 0.0, 0.0, 0.0, 0.0, 0.0, 0.0, 0.0, 0.0, 0.0, 0.0, 0.0, 0.0, 0.0, 0.0, 0.0, 0.0, 0.0, 0.0, 0.0, 0.0, 0.0, 0.0, 0.0, 0.0, 0.0, 0.0, 0.0, 0.0, 0.0, 0.0, 0.0, 0.0, 0.0, 0.0, 0.0, 0.0, 0.0, 0.0, 0.0, 0.0, 0.0, 0.0, 0.0, 0.0, 0.0, 0.0, 0.0, 0.0, 0.0, 0.0, 0.0, 0.0, 0.0, 0.0, 0.0, 0.0, 0.0, 0.0, 0.0, 0.0, 0.0, 0.0, 0.0, 0.0, 0.0, 0.0, 0.0, 0.0, 0.0, 0.0, 0.0, 0.0, 0.0, 0.0, 0.0, 0.0, 0.0, 0.0, 0.0, 0.0, 0.0, 0.0, 0.0, 0.0, 0.0, 0.0, 0.0, 0.0, 0.0, 0.0, 0.0, 0.0, 0.0, 0.0, 0.0, 0.0, 0.0, 0.0, 0.0, 0.0, 0.0, 0.0, 0.0, 0.0, 0.0, 0.0, 0.0, 0.0, 0.0, 0.0, 0.0, 0.0, 0.0, 0.0, 0.0, 0.0, 0.0, 0.0, 0.0, 0.0, 0.0, 0.0, 0.0, 0.0, 0.0, 0.0, 0.0, 0.0, 0.0, 0.0, 0.0, 0.0, 0.0, 0.0, 0.0, 0.0, 0.0, 0.0, 0.0, 0.0, 0.0, 0.0, 0.0, 0.0, 0.0, 0.0, 0.0, 0.0, 0.0, 0.0, 0.0, 0.0, 0.0, 0.0, 0.0, 0.0, 0.0, 0.0, 0.0, 0.0, 0.0, 0.0, 0.0, 0.0, 0.0, 0.0, 0.0, 0.0, 0.0, 0.0, 0.0, 0.0, 0.0, 0.0, 0.0, 0.0, 0.0, 0.0, 0.0, 0.0, 0.0, 0.0, 0.0, 0.0, 0.0, 0.0, 0.0, 0.0, 0.0, 0.0, 0.0, 0.0, 0.0, 0.0, 0.0, 0.0, 0.0, 0.0, 0.0, 0.0, 0.0, 0.0, 0.0, 0.0, 0.0, 0.0, 0.0, 0.0, 0.0, 0.0, 0.0, 0.0, 0.0, 0.0, 0.0, 0.0, 0.0, 0.0, 0.0, 0.0, 0.0, 0.0, 0.0, 0.0, 0.0, 0.0, 0.0, 0.0, 0.0, 0.0, 0.0, 0.0, 0.0, 0.0, 0.0, 0.0, 0.0, 0.0, 0.0, 0.0, 0.0, 0.0, 0.0, 0.0, 0.0, 0.0, 0.0, 0.0, 0.0, 0.0, 0.0, 0.0, 0.0, 0.0, 0.0, 0.0, 0.0, 0.0, 0.0, 0.0, 0.0, 0.0, 0.0, 0.0, 0.0, 0.0, 0.0, 0.0, 0.0, 0.0, 0.0, 0.0, 0.0, 0.0, 0.0, 0.0, 0.0, 0.0, 0.0, 0.0, 0.0, 0.0, 0.0, 0.0, 0.0, 0.0, 0.0, 0.0, 0.0, 0.0, 0.0, 0.0, 0.0, 0.0, 0.0, 0.0, 0.0, 0.0, 0.0, 0.0, 0.0, 0.0, 0.0, 0.0, 0.0, 0.0, 0.0, 0.0, 0.0, 0.0, 0.0, 0.0, 0.0, 0.0, 0.0, 0.0, 0.0, 0.0, 0.0, 0.0, 0.0, 0.0, 0.0, 0.0, 0.0, 0.0, 0.0, 0.0, 0.0, 0.0, 0.0, 0.0, 0.0, 0.0, 0.0, 0.0, 0.0, 0.0, 0.0, 0.0, 0.0, 0.0, 0.0, 0.0, 0.0, 0.0, 0.0, 0.0, 0.0, 0.0, 0.0, 0.0, 0.0, 0.0, 0.0, 0.0, 0.0, 0.0, 0.0, 0.0, 0.0, 0.0, 0.0, 0.0, 0.0, 0.0, 0.0, 0.0, 0.0, 0.0, 0.0, 0.0, 0.0, 0.0, 0.0, 0.0, 0.0, 0.0, 0.0, 0.0, 0.0, 0.0, 0.0, 0.0, 0.0, 0.0, 0.0, 0.0, 0.0, 0.0, 0.0, 0.0, 0.0, 0.0, 0.0, 0.0, 0.0, 0.0, 0.0, 0.0, 0.0, 0.0, 0.0, 0.0, 0.0, 0.0, 0.0, 0.0, 0.0, 0.0, 0.0, 0.0, 0.0, 0.0, 0.0, 0.0, 0.0, 0.0, 0.0, 0.0, 0.0, 0.0, 0.0, 0.0, 0.0, 0.0, 0.0, 0.0, 0.0, 0.0, 0.0, 0.0, 0.0, 0.0, 0.0, 0.0, 0.0, 0.0, 0.0, 0.0, 0.0, 0.0, 0.0, 0.0, 0.0, 0.0, 0.0, 0.0, 0.0, 0.0, 0.0, 0.0, 0.0, 0.0, 0.0, 0.0, 0.0, 0.0, 0.0, 0.0, 0.0, 0.0, 0.0, 0.0, 0.0, 0.0, 0.0, 0.0, 0.0, 0.0, 0.0, 0.0, 0.0, 0.0, 0.0, 0.0, 0.0, 0.0, 0.0, 0.0, 0.0, 0.0, 0.0, 0.0, 0.0, 0.0, 0.0, 0.0, 0.0, 0.0, 0.0, 0.0, 0.0, 0.0, 0.0, 0.0, 0.0, 0.0, 0.0, 0.0, 0.0, 0.0, 0.0, 0.0, 0.0, 0.0, 0.0, 0.0, 0.0, 0.0, 0.0, 0.0, 0.0, 0.0, 0.0, 0.0, 0.0, 0.0, 0.0, 0.0, 0.0, 0.0, 0.0, 0.0, 0.0, 0.0, 0.0, 0.0, 0.0, 0.0, 0.0, 0.0, 0.0, 0.0, 0.0, 0.0, 0.0, 0.0, 0.0, 0.0, 0.0, 0.0, 0.0, 0.0, 0.0, 0.0, 0.0, 0.0, 0.0, 0.0, 0.0, 0.0, 0.0, 0.0, 0.0, 0.0, 0.0, 0.0, 0.0, 0.0, 0.0, 0.0, 0.0, 0.0, 0.0, 0.0, 0.0, 0.0, 0.0, 0.0, 0.0, 0.0, 0.0, 0.0, 0.0, 0.0, 0.0, 0.0, 0.0, 0.0, 0.0, 0.0, 0.0, 0.0, 0.0, 0.0, 0.0, 0.0, 0.0, 0.0, 0.0, 0.0, 0.0, 0.0, 0.0, 0.0, 0.0, 0.0, 0.0, 0.0, 0.0, 0.0, 0.0, 0.0, 0.0, 0.0, 0.0, 0.0, 0.0, 0.0, 0.0, 0.0, 0.0, 0.0, 0.0, 0.0, 0.0, 0.0, 0.0, 0.0, 0.0, 0.0, 0.0, 0.0, 0.0, 0.0, 0.0, 0.0, 0.0, 0.0, 0.0, 0.0, 0.0, 0.0, 0.0, 0.0, 0.0, 0.0, 0.0, 0.0, 0.0, 0.0, 0.0, 0.0, 0.0, 0.0, 0.0, 0.0, 0.0, 0.0, 0.0, 0.0, 0.0, 0.0, 0.0, 0.0, 0.0, 0.0, 0.0, 0.0, 0.0, 0.0, 0.0, 0.0, 0.0, 0.0, 0.0, 0.0, 0.0, 0.0, 0.0, 0.0, 0.0, 0.0, 0.0, 0.0, 0.0, 0.0, 0.0, 0.0, 0.0, 0.0, 0.0, 0.0, 0.0, 0.0, 0.0, 0.0, 0.0, 0.0, 0.0, 0.0, 0.0, 0.0, 0.0, 0.0, 0.0, 0.0, 0.0, 0.0, 0.0, 0.0, 0.0, 0.0, 0.0, 0.0, 0.0, 0.0, 0.0, 0.0, 0.0, 0.0, 0.0, 0.0, 0.0, 0.0, 0.0, 0.0, 0.0, 0.0, 0.0, 0.0, 0.0, 0.0, 0.0, 0.0, 0.0, 0.0, 0.0, 0.0, 0.0, 0.0, 0.0, 0.0, 0.0, 0.0, 0.0, 0.0, 0.0, 0.0, 0.0, 0.0, 0.0, 0.0, 0.0, 0.0, 0.0, 0.0, 0.0, 0.0, 0.0, 0.0, 0.0, 0.0, 0.0, 0.0, 0.0, 0.0, 0.0, 0.0, 0.0, 0.0, 0.0, 0.0, 0.0, 0.0, 0.0, 0.0, 0.0, 0.0, 0.0, 0.0, 0.0, 0.0, 0.0, 0.0, 0.0, 0.0, 0.0, 0.0, 0.0, 0.0, 0.0, 0.0, 0.0, 0.0, 0.0, 0.0, 0.0, 0.0, 0.0, 0.0, 0.0, 0.0, 0.0, 0.0, 0.0, 0.0, 0.0, 0.0, 0.0, 0.0, 0.0, 0.0, 0.0, 0.0, 0.0, 0.0, 0.0, 0.0, 0.0, 0.0, 0.0, 0.0, 0.0, 0.0, 0.0, 0.0, 0.0, 0.0, 0.0, 0.0, 0.0, 0.0, 0.0, 0.0, 0.0, 0.0, 0.0, 0.0, 0.0, 0.0, 0.0, 0.0, 0.0, 0.0, 0.0, 0.0, 0.0, 0.0, 0.0, 0.0, 0.0, 0.0, 0.0, 0.0, 0.0, 0.0, 0.0, 0.0, 0.0, 0.0, 0.0, 0.0, 0.0, 0.0, 0.0, 0.0, 0.0, 0.0, 0.0, 0.0, 0.0, 0.0, 0.0, 0.0, 0.0, 0.0, 0.0, 0.0, 0.0, 0.0, 0.0, 0.0, 0.0, 0.0, 0.0, 0.0, 0.0, 0.0, 0.0, 0.0, 0.0, 0.0, 0.0, 0.0, 0.0, 0.0, 0.0, 0.0, 0.0, 0.0, 0.0, 0.0, 0.0, 0.0, 0.0, 0.0, 0.0, 0.0, 0.0, 0.0, 0.0, 0.0, 0.0, 0.0, 0.0, 0.0, 0.0, 0.0, 0.0, 0.0, 0.0, 0.0, 0.0, 0.0, 0.0, 0.0, 0.0, 0.0, 0.0, 0.0, 0.0, 0.0, 0.0, 0.0, 0.0, 0.0, 0.0, 0.0, 0.0, 0.0, 0.0, 0.0, 0.0, 0.0, 0.0, 0.0, 0.0, 0.0, 0.0, 0.0, 0.0, 0.0, 0.0, 0.0, 0.0, 0.0, 0.0, 0.0, 0.0, 0.0, 0.0, 0.0, 0.0, 0.0, 0.0, 0.0, 0.0, 0.0, 0.0, 0.0, 0.0, 0.0, 0.0, 0.0, 0.0, 0.0, 0.0, 0.0, 0.0, 0.0, 0.0, 0.0, 0.0, 0.0, 0.0, 0.0, 0.0, 0.0, 0.0, 0.0, 0.0, 0.0, 0.0, 0.0, 0.0, 0.0, 0.0, 0.0, 0.0, 0.0, 0.0, 0.0, 0.0, 0.0, 0.0, 0.0, 0.0, 0.0, 0.0, 0.0, 0.0, 0.0, 0.0, 0.0, 0.0, 0.0, 0.0, 0.0, 0.0, 0.0, 0.0, 0.0, 0.0, 0.0, 0.0, 0.0, 0.0, 0.0, 0.0, 0.0, 0.0, 0.0, 0.0, 0.0, 0.0, 0.0, 0.0, 0.0, 0.0, 0.0, 0.0, 0.0, 0.0, 0.0, 0.0, 0.0, 0.0, 0.0, 0.0, 0.0, 0.0, 0.0, 0.0, 0.0, 0.0, 0.0, 0.0, 0.0, 0.0, 0.0, 0.0, 0.0, 0.0, 0.0, 0.0, 0.0, 0.0, 0.0, 0.0, 0.0, 0.0, 0.0, 0.0, 0.0, 0.0, 0.0, 0.0, 0.0, 0.0, 0.0, 0.0, 0.0, 0.0, 0.0, 0.0, 0.0, 0.0, 0.0, 0.0, 0.0, 0.0, 0.0, 0.0, 0.0, 0.0, 0.0, 0.0, 0.0, 0.0, 0.0, 0.0, 0.0, 0.0, 0.0, 0.0, 0.0, 0.0, 0.0, 0.0, 0.0, 0.0, 0.0, 0.0, 0.0, 0.0, 0.0, 0.0, 0.0, 0.0, 0.0, 0.0, 0.0, 0.0, 0.0, 0.0, 0.0, 0.0, 0.0, 0.0, 0.0, 0.0, 0.0, 0.0, 0.0, 0.0, 0.0, 0.0, 0.0, 0.0, 0.0, 0.0, 0.0, 0.0, 0.0, 0.0, 0.0, 0.0, 0.0, 0.0, 0.0, 0.0, 0.0, 0.0, 0.0, 0.0, 0.0, 0.0, 0.0, 0.0, 0.0, 0.0, 0.0, 0.0, 0.0, 0.0, 0.0, 0.0, 0.0, 0.0, 0.0, 0.0, 0.0, 0.0, 0.0, 0.0, 0.0, 0.0, 0.0, 0.0, 0.0, 0.0, 0.0, 0.0, 0.0, 0.0, 0.0, 0.0, 0.0, 0.0, 0.0, 0.0, 0.0, 0.0, 0.0, 0.0, 0.0, 0.0, 0.0, 0.0, 0.0, 0.0, 0.0, 0.0, 0.0, 0.0, 0.0, 0.0, 0.0, 0.0, 0.0, 0.0, 0.0, 0.0, 0.0, 0.0, 0.0, 0.0, 0.0, 0.0, 0.0, 0.0, 0.0, 0.0, 0.0, 0.0, 0.0, 0.0, 0.0, 0.0, 0.0, 0.0, 0.0, 0.0, 0.0, 0.0, 0.0, 0.0, 0.0, 0.0, 0.0, 0.0, 0.0, 0.0, 0.0, 0.0, 0.0, 0.0, 0.0, 0.0, 0.0, 0.0, 0.0, 0.0, 0.0, 0.0, 0.0, 0.0, 0.0, 0.0, 0.0, 0.0, 0.0, 0.0, 0.0, 0.0, 0.0, 0.0, 0.0, 0.0, 0.0, 0.0, 0.0, 0.0, 0.0, 0.0, 0.0, 0.0, 0.0, 0.0, 0.0, 0.0, 0.0, 0.0, 0.0, 0.0, 0.0, 0.0, 0.0, 0.0, 0.0, 0.0, 0.0, 0.0, 0.0, 0.0, 0.0, 0.0, 0.0, 0.0, 0.0, 0.0, 0.0, 0.0, 0.0, 0.0, 0.0, 0.0, 0.0, 0.0, 0.0, 0.0, 0.0, 0.0, 0.0, 0.0, 0.0, 0.0, 0.0, 0.0, 0.0, 0.0, 0.0, 0.0, 0.0, 0.0, 0.0, 0.0, 0.0, 0.0, 0.0, 0.0, 0.0, 0.0, 0.0, 0.0, 0.0, 0.0, 0.0, 0.0, 0.0, 0.0, 0.0, 0.0, 0.0, 0.0, 0.0, 0.0, 0.0, 0.0, 0.0, 0.0, 0.0, 0.0, 0.0, 0.0, 0.0, 0.0, 0.0, 0.0, 0.0, 0.0, 0.0, 0.0, 0.0, 0.0, 0.0, 0.0, 0.0, 0.0, 0.0, 0.0, 0.0, 0.0, 0.0, 0.0, 0.0, 0.0, 0.0, 0.0, 0.0, 0.0, 0.0, 0.0, 0.0, 0.0, 0.0, 0.0, 0.0, 0.0, 0.0, 0.0, 0.0, 0.0, 0.0, 0.0, 0.0, 0.0, 0.0, 0.0, 0.0, 0.0, 0.0, 0.0, 0.0, 0.0, 0.0, 0.0, 0.0, 0.0, 0.0, 0.0, 0.0, 0.0, 0.0, 0.0, 0.0, 0.0, 0.0, 0.0, 0.0, 0.0, 0.0, 0.0, 0.0, 0.0, 0.0, 0.0, 0.0, 0.0, 0.0, 0.0, 0.0, 0.0, 0.0, 0.0, 0.0, 0.0, 0.0, 0.0, 0.0, 0.0, 0.0, 0.0, 0.0, 0.0, 0.0, 0.0, 0.0, 0.0, 0.0, 0.0, 0.0, 0.0, 0.0, 0.0, 0.0, 0.0, 0.0, 0.0, 0.0, 0.0, 0.0, 0.0, 0.0, 0.0, 0.0, 0.0, 0.0, 0.0, 0.0, 0.0, 0.0, 0.0, 0.0, 0.0, 0.0, 0.0, 0.0, 0.0, 0.0, 0.0, 0.0, 0.0, 0.0, 0.0, 0.0, 0.0, 0.0, 0.0, 0.0, 0.0, 0.0, 0.0, 0.0, 0.0, 0.0, 0.0, 0.0, 0.0, 0.0, 0.0, 0.0, 0.0, 0.0, 0.0, 0.0, 0.0, 0.0, 0.0, 0.0, 0.0, 0.0, 0.0, 0.0, 0.0, 0.0, 0.0, 0.0, 0.0, 0.0, 0.0, 0.0, 0.0, 0.0, 0.0, 0.0, 0.0, 0.0, 0.0, 0.0, 0.0, 0.0, 0.0, 0.0, 0.0, 0.0, 0.0, 0.0, 0.0, 0.0, 0.0, 0.0, 0.0, 0.0, 0.0, 0.0, 0.0, 0.0, 0.0, 0.0, 0.0, 0.0, 0.0, 0.0, 0.0, 0.0, 0.0, 0.0, 0.0, 0.0, 0.0, 0.0, 0.0, 0.0, 0.0, 0.0, 0.0, 0.0, 0.0, 0.0, 0.0, 0.0, 0.0, 0.0, 0.0, 0.0, 0.0, 0.0, 0.0, 0.0, 0.0, 0.0, 0.0, 0.0, 0.0, 0.0, 0.0, 0.0, 0.0, 0.0, 0.0, 0.0, 0.0, 0.0, 0.0, 0.0])
me_plane_002.use_remesh_preserve_volume = False
me_plane_002.use_remesh_preserve_attributes = False
me_plane_002.use_mirror_vertex_groups = False
me_plane_002.update()

# ---- objects
ob_plane = bpy.data.objects.new('Plane', me_plane)
ob_plane_001 = bpy.data.objects.new('Plane.001', me_plane_001)
ob_plane_002 = bpy.data.objects.new('Plane.002', me_plane_002)

# ---- transforms, parenting, visibility, modifiers, constraints
ob_plane.location = (0.0, 0.0, 0.0)
ob_plane.lineart.crease_threshold = 0.0
ob_plane_001.location = (0.0, 0.0, 0.0)
ob_plane_001.lineart.crease_threshold = 0.0
ob_plane_002.location = (0.0, 0.0, 0.0)
ob_plane_002.lineart.crease_threshold = 0.0

# ---- collection membership
scene.collection.objects.link(ob_plane)
scene.collection.objects.link(ob_plane_001)
scene.collection.objects.link(ob_plane_002)

# ---- scene / render settings (as saved in the file)
scene.frame_start = 1; scene.frame_end = 250; scene.frame_set(1)
scene.render.engine = 'BLENDER_EEVEE_NEXT'
scene.render.resolution_percentage = 50
scene.render.dither_intensity = 0.0
scene.cycles.use_denoising = False
scene.cycles.samples = 128
scene.cycles.sampling_pattern = 'TABULATED_SOBOL'
scene.cycles.use_adaptive_sampling = False
scene.cycles.use_light_tree = False
scene.view_settings.view_transform = 'Standard'
bpy.context.view_layer.update()

# ---- added for rendering (the .blend has no active camera and no usable light): camera, sun
cam_auto = bpy.data.cameras.new('AutoCamera')
cam_auto.lens = 50.0
cam_auto.sensor_width = 36.0
cam_auto.clip_end = 1000.0
ob_auto_camera = bpy.data.objects.new('AutoCamera', cam_auto)
scene.collection.objects.link(ob_auto_camera)
ob_auto_camera.location = (3.90576, -4.91842, 3.0988)
ob_auto_camera.rotation_euler = (1.09748, -7.21219e-08, 0.694738)
scene.camera = ob_auto_camera
light_auto_sun = bpy.data.lights.new('AutoSun', 'SUN')
light_auto_sun.energy = 3.0
light_auto_sun.angle = 0.0523599
ob_auto_sun = bpy.data.objects.new('AutoSun', light_auto_sun)
scene.collection.objects.link(ob_auto_sun)
ob_auto_sun.rotation_euler = (0.872665, 0.174533, 0.523599)
bpy.context.view_layer.update()
